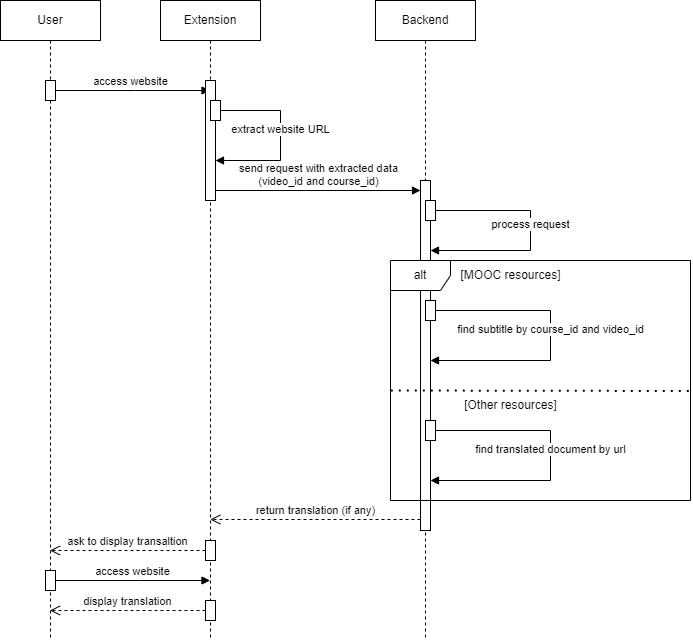

The diagram above was exported from draw.io. Its source (the exported page's mxGraphModel, read from the mxfile embedded in the PNG):
<mxGraphModel dx="983" dy="461" grid="1" gridSize="10" guides="1" tooltips="1" connect="1" arrows="1" fold="1" page="1" pageScale="1" pageWidth="850" pageHeight="1100" math="0" shadow="0">
  <root>
    <mxCell id="0" />
    <mxCell id="1" parent="0" />
    <mxCell id="aM9ryv3xv72pqoxQDRHE-7" value="access website" style="html=1;verticalAlign=bottom;endArrow=block;edgeStyle=elbowEdgeStyle;elbow=vertical;curved=0;rounded=0;" parent="1" target="vzOaCPDH-7_2bTc5gLmt-3" edge="1">
      <mxGeometry relative="1" as="geometry">
        <mxPoint x="410" y="130" as="sourcePoint" />
        <Array as="points">
          <mxPoint x="495" y="130" />
        </Array>
        <mxPoint x="580" y="130" as="targetPoint" />
      </mxGeometry>
    </mxCell>
    <mxCell id="vzOaCPDH-7_2bTc5gLmt-1" value="User" style="shape=umlLifeline;perimeter=lifelinePerimeter;whiteSpace=wrap;html=1;container=0;dropTarget=0;collapsible=0;recursiveResize=0;outlineConnect=0;portConstraint=eastwest;newEdgeStyle={&quot;edgeStyle&quot;:&quot;elbowEdgeStyle&quot;,&quot;elbow&quot;:&quot;vertical&quot;,&quot;curved&quot;:0,&quot;rounded&quot;:0};" parent="1" vertex="1">
      <mxGeometry x="360" y="40" width="100" height="640" as="geometry" />
    </mxCell>
    <mxCell id="vzOaCPDH-7_2bTc5gLmt-2" value="" style="html=1;points=[];perimeter=orthogonalPerimeter;outlineConnect=0;targetShapes=umlLifeline;portConstraint=eastwest;newEdgeStyle={&quot;edgeStyle&quot;:&quot;elbowEdgeStyle&quot;,&quot;elbow&quot;:&quot;vertical&quot;,&quot;curved&quot;:0,&quot;rounded&quot;:0};" parent="vzOaCPDH-7_2bTc5gLmt-1" vertex="1">
      <mxGeometry x="45" y="80" width="10" height="20" as="geometry" />
    </mxCell>
    <mxCell id="vzOaCPDH-7_2bTc5gLmt-45" value="" style="html=1;points=[];perimeter=orthogonalPerimeter;outlineConnect=0;targetShapes=umlLifeline;portConstraint=eastwest;newEdgeStyle={&quot;edgeStyle&quot;:&quot;elbowEdgeStyle&quot;,&quot;elbow&quot;:&quot;vertical&quot;,&quot;curved&quot;:0,&quot;rounded&quot;:0};" parent="vzOaCPDH-7_2bTc5gLmt-1" vertex="1">
      <mxGeometry x="45" y="570" width="10" height="20" as="geometry" />
    </mxCell>
    <mxCell id="vzOaCPDH-7_2bTc5gLmt-3" value="Extension" style="shape=umlLifeline;perimeter=lifelinePerimeter;whiteSpace=wrap;html=1;container=0;dropTarget=0;collapsible=0;recursiveResize=0;outlineConnect=0;portConstraint=eastwest;newEdgeStyle={&quot;edgeStyle&quot;:&quot;elbowEdgeStyle&quot;,&quot;elbow&quot;:&quot;vertical&quot;,&quot;curved&quot;:0,&quot;rounded&quot;:0};" parent="1" vertex="1">
      <mxGeometry x="520" y="40" width="100" height="640" as="geometry" />
    </mxCell>
    <mxCell id="vzOaCPDH-7_2bTc5gLmt-4" value="" style="html=1;points=[];perimeter=orthogonalPerimeter;outlineConnect=0;targetShapes=umlLifeline;portConstraint=eastwest;newEdgeStyle={&quot;edgeStyle&quot;:&quot;elbowEdgeStyle&quot;,&quot;elbow&quot;:&quot;vertical&quot;,&quot;curved&quot;:0,&quot;rounded&quot;:0};" parent="vzOaCPDH-7_2bTc5gLmt-3" vertex="1">
      <mxGeometry x="45" y="80" width="10" height="120" as="geometry" />
    </mxCell>
    <mxCell id="vzOaCPDH-7_2bTc5gLmt-11" value="" style="html=1;points=[];perimeter=orthogonalPerimeter;outlineConnect=0;targetShapes=umlLifeline;portConstraint=eastwest;newEdgeStyle={&quot;edgeStyle&quot;:&quot;elbowEdgeStyle&quot;,&quot;elbow&quot;:&quot;vertical&quot;,&quot;curved&quot;:0,&quot;rounded&quot;:0};" parent="vzOaCPDH-7_2bTc5gLmt-3" vertex="1">
      <mxGeometry x="50" y="100" width="10" height="20" as="geometry" />
    </mxCell>
    <mxCell id="vzOaCPDH-7_2bTc5gLmt-12" value="extract website URL" style="html=1;verticalAlign=bottom;endArrow=block;edgeStyle=elbowEdgeStyle;elbow=vertical;curved=0;rounded=0;" parent="vzOaCPDH-7_2bTc5gLmt-3" source="vzOaCPDH-7_2bTc5gLmt-11" target="vzOaCPDH-7_2bTc5gLmt-4" edge="1">
      <mxGeometry relative="1" as="geometry">
        <mxPoint x="-100" y="100" as="sourcePoint" />
        <Array as="points">
          <mxPoint x="120" y="160" />
        </Array>
        <mxPoint x="60" y="100" as="targetPoint" />
      </mxGeometry>
    </mxCell>
    <mxCell id="vzOaCPDH-7_2bTc5gLmt-32" value="" style="html=1;points=[];perimeter=orthogonalPerimeter;outlineConnect=0;targetShapes=umlLifeline;portConstraint=eastwest;newEdgeStyle={&quot;edgeStyle&quot;:&quot;elbowEdgeStyle&quot;,&quot;elbow&quot;:&quot;vertical&quot;,&quot;curved&quot;:0,&quot;rounded&quot;:0};" parent="vzOaCPDH-7_2bTc5gLmt-3" vertex="1">
      <mxGeometry x="45" y="540" width="10" height="20" as="geometry" />
    </mxCell>
    <mxCell id="vzOaCPDH-7_2bTc5gLmt-34" value="" style="html=1;points=[];perimeter=orthogonalPerimeter;outlineConnect=0;targetShapes=umlLifeline;portConstraint=eastwest;newEdgeStyle={&quot;edgeStyle&quot;:&quot;elbowEdgeStyle&quot;,&quot;elbow&quot;:&quot;vertical&quot;,&quot;curved&quot;:0,&quot;rounded&quot;:0};" parent="vzOaCPDH-7_2bTc5gLmt-3" vertex="1">
      <mxGeometry x="45" y="600" width="10" height="20" as="geometry" />
    </mxCell>
    <mxCell id="vzOaCPDH-7_2bTc5gLmt-5" value="Backend" style="shape=umlLifeline;perimeter=lifelinePerimeter;whiteSpace=wrap;html=1;container=0;dropTarget=0;collapsible=0;recursiveResize=0;outlineConnect=0;portConstraint=eastwest;newEdgeStyle={&quot;edgeStyle&quot;:&quot;elbowEdgeStyle&quot;,&quot;elbow&quot;:&quot;vertical&quot;,&quot;curved&quot;:0,&quot;rounded&quot;:0};" parent="1" vertex="1">
      <mxGeometry x="735" y="40" width="100" height="640" as="geometry" />
    </mxCell>
    <mxCell id="vzOaCPDH-7_2bTc5gLmt-6" value="" style="html=1;points=[];perimeter=orthogonalPerimeter;outlineConnect=0;targetShapes=umlLifeline;portConstraint=eastwest;newEdgeStyle={&quot;edgeStyle&quot;:&quot;elbowEdgeStyle&quot;,&quot;elbow&quot;:&quot;vertical&quot;,&quot;curved&quot;:0,&quot;rounded&quot;:0};" parent="vzOaCPDH-7_2bTc5gLmt-5" vertex="1">
      <mxGeometry x="45" y="180" width="10" height="350" as="geometry" />
    </mxCell>
    <mxCell id="vzOaCPDH-7_2bTc5gLmt-46" value="" style="html=1;points=[];perimeter=orthogonalPerimeter;outlineConnect=0;targetShapes=umlLifeline;portConstraint=eastwest;newEdgeStyle={&quot;edgeStyle&quot;:&quot;elbowEdgeStyle&quot;,&quot;elbow&quot;:&quot;vertical&quot;,&quot;curved&quot;:0,&quot;rounded&quot;:0};" parent="vzOaCPDH-7_2bTc5gLmt-5" vertex="1">
      <mxGeometry x="50" y="200" width="10" height="20" as="geometry" />
    </mxCell>
    <mxCell id="vzOaCPDH-7_2bTc5gLmt-47" value="process request" style="html=1;verticalAlign=bottom;endArrow=block;edgeStyle=elbowEdgeStyle;elbow=vertical;curved=0;rounded=0;" parent="vzOaCPDH-7_2bTc5gLmt-5" source="vzOaCPDH-7_2bTc5gLmt-46" target="vzOaCPDH-7_2bTc5gLmt-6" edge="1">
      <mxGeometry relative="1" as="geometry">
        <mxPoint x="140" y="200" as="sourcePoint" />
        <Array as="points">
          <mxPoint x="155" y="250" />
        </Array>
        <mxPoint x="55" y="210" as="targetPoint" />
      </mxGeometry>
    </mxCell>
    <mxCell id="vzOaCPDH-7_2bTc5gLmt-16" value="" style="html=1;points=[];perimeter=orthogonalPerimeter;outlineConnect=0;targetShapes=umlLifeline;portConstraint=eastwest;newEdgeStyle={&quot;edgeStyle&quot;:&quot;elbowEdgeStyle&quot;,&quot;elbow&quot;:&quot;vertical&quot;,&quot;curved&quot;:0,&quot;rounded&quot;:0};" parent="vzOaCPDH-7_2bTc5gLmt-5" vertex="1">
      <mxGeometry x="50" y="300" width="10" height="20" as="geometry" />
    </mxCell>
    <mxCell id="vzOaCPDH-7_2bTc5gLmt-17" value="find subtitle by course_id and video_id" style="html=1;verticalAlign=bottom;endArrow=block;edgeStyle=elbowEdgeStyle;elbow=vertical;curved=0;rounded=0;" parent="vzOaCPDH-7_2bTc5gLmt-5" source="vzOaCPDH-7_2bTc5gLmt-16" target="vzOaCPDH-7_2bTc5gLmt-6" edge="1">
      <mxGeometry relative="1" as="geometry">
        <mxPoint x="95" y="349.8" as="sourcePoint" />
        <Array as="points">
          <mxPoint x="175" y="360" />
        </Array>
        <mxPoint x="295" y="349.8" as="targetPoint" />
      </mxGeometry>
    </mxCell>
    <mxCell id="vzOaCPDH-7_2bTc5gLmt-13" value="send request with extracted data&lt;br&gt;(video_id and course_id)" style="html=1;verticalAlign=bottom;endArrow=block;edgeStyle=elbowEdgeStyle;elbow=vertical;curved=0;rounded=0;" parent="1" target="vzOaCPDH-7_2bTc5gLmt-6" edge="1">
      <mxGeometry relative="1" as="geometry">
        <mxPoint x="575" y="230" as="sourcePoint" />
        <Array as="points">
          <mxPoint x="665" y="230" />
        </Array>
        <mxPoint x="775" y="230" as="targetPoint" />
      </mxGeometry>
    </mxCell>
    <mxCell id="vzOaCPDH-7_2bTc5gLmt-14" value="alt" style="shape=umlFrame;whiteSpace=wrap;html=1;pointerEvents=0;" parent="1" vertex="1">
      <mxGeometry x="750" y="300" width="300" height="240" as="geometry" />
    </mxCell>
    <mxCell id="vzOaCPDH-7_2bTc5gLmt-15" value="[MOOC resources]" style="text;html=1;align=center;verticalAlign=middle;resizable=0;points=[];autosize=1;strokeColor=none;fillColor=none;" parent="1" vertex="1">
      <mxGeometry x="810" y="300" width="120" height="30" as="geometry" />
    </mxCell>
    <mxCell id="vzOaCPDH-7_2bTc5gLmt-19" value="" style="endArrow=none;dashed=1;html=1;dashPattern=1 3;strokeWidth=2;rounded=0;exitX=0.001;exitY=0.579;exitDx=0;exitDy=0;exitPerimeter=0;entryX=1;entryY=0.5;entryDx=0;entryDy=0;entryPerimeter=0;" parent="1" edge="1">
      <mxGeometry width="50" height="50" relative="1" as="geometry">
        <mxPoint x="750.3" y="429.9999999999999" as="sourcePoint" />
        <mxPoint x="1050" y="430.51" as="targetPoint" />
      </mxGeometry>
    </mxCell>
    <mxCell id="vzOaCPDH-7_2bTc5gLmt-20" value="[Other resources]" style="text;html=1;align=center;verticalAlign=middle;resizable=0;points=[];autosize=1;strokeColor=none;fillColor=none;" parent="1" vertex="1">
      <mxGeometry x="810" y="430" width="120" height="30" as="geometry" />
    </mxCell>
    <mxCell id="vzOaCPDH-7_2bTc5gLmt-21" value="" style="html=1;points=[];perimeter=orthogonalPerimeter;outlineConnect=0;targetShapes=umlLifeline;portConstraint=eastwest;newEdgeStyle={&quot;edgeStyle&quot;:&quot;elbowEdgeStyle&quot;,&quot;elbow&quot;:&quot;vertical&quot;,&quot;curved&quot;:0,&quot;rounded&quot;:0};" parent="1" vertex="1">
      <mxGeometry x="785" y="460" width="10" height="20" as="geometry" />
    </mxCell>
    <mxCell id="vzOaCPDH-7_2bTc5gLmt-22" value="find translated document by url" style="html=1;verticalAlign=bottom;endArrow=block;edgeStyle=elbowEdgeStyle;elbow=vertical;curved=0;rounded=0;" parent="1" source="vzOaCPDH-7_2bTc5gLmt-21" target="vzOaCPDH-7_2bTc5gLmt-6" edge="1">
      <mxGeometry relative="1" as="geometry">
        <mxPoint x="905" y="510" as="sourcePoint" />
        <Array as="points">
          <mxPoint x="910" y="520" />
        </Array>
        <mxPoint x="900" y="580" as="targetPoint" />
      </mxGeometry>
    </mxCell>
    <mxCell id="vzOaCPDH-7_2bTc5gLmt-38" value="access website" style="html=1;verticalAlign=bottom;endArrow=block;edgeStyle=elbowEdgeStyle;elbow=vertical;curved=0;rounded=0;" parent="1" source="vzOaCPDH-7_2bTc5gLmt-45" target="vzOaCPDH-7_2bTc5gLmt-3" edge="1">
      <mxGeometry relative="1" as="geometry">
        <mxPoint x="420" y="500" as="sourcePoint" />
        <Array as="points">
          <mxPoint x="500" y="620" />
        </Array>
        <mxPoint x="580" y="500" as="targetPoint" />
      </mxGeometry>
    </mxCell>
    <mxCell id="k1VhJfJADVidX_TQYV4Q-1" value="return translation (if any)" style="html=1;verticalAlign=bottom;endArrow=open;dashed=1;endSize=8;curved=0;rounded=0;" parent="1" edge="1">
      <mxGeometry relative="1" as="geometry">
        <mxPoint x="779.9999999999998" y="559" as="sourcePoint" />
        <mxPoint x="569.7857142857142" y="559" as="targetPoint" />
      </mxGeometry>
    </mxCell>
    <mxCell id="k1VhJfJADVidX_TQYV4Q-2" value="ask to display transaltion" style="html=1;verticalAlign=bottom;endArrow=open;dashed=1;endSize=8;curved=0;rounded=0;" parent="1" source="vzOaCPDH-7_2bTc5gLmt-32" target="vzOaCPDH-7_2bTc5gLmt-1" edge="1">
      <mxGeometry relative="1" as="geometry">
        <mxPoint x="600.2099999999998" y="540" as="sourcePoint" />
        <mxPoint x="389.99571428571426" y="540" as="targetPoint" />
      </mxGeometry>
    </mxCell>
    <mxCell id="k1VhJfJADVidX_TQYV4Q-3" value="display translation" style="html=1;verticalAlign=bottom;endArrow=open;dashed=1;endSize=8;curved=0;rounded=0;" parent="1" source="vzOaCPDH-7_2bTc5gLmt-34" target="vzOaCPDH-7_2bTc5gLmt-1" edge="1">
      <mxGeometry relative="1" as="geometry">
        <mxPoint x="575" y="670" as="sourcePoint" />
        <mxPoint x="420" y="670" as="targetPoint" />
      </mxGeometry>
    </mxCell>
  </root>
</mxGraphModel>